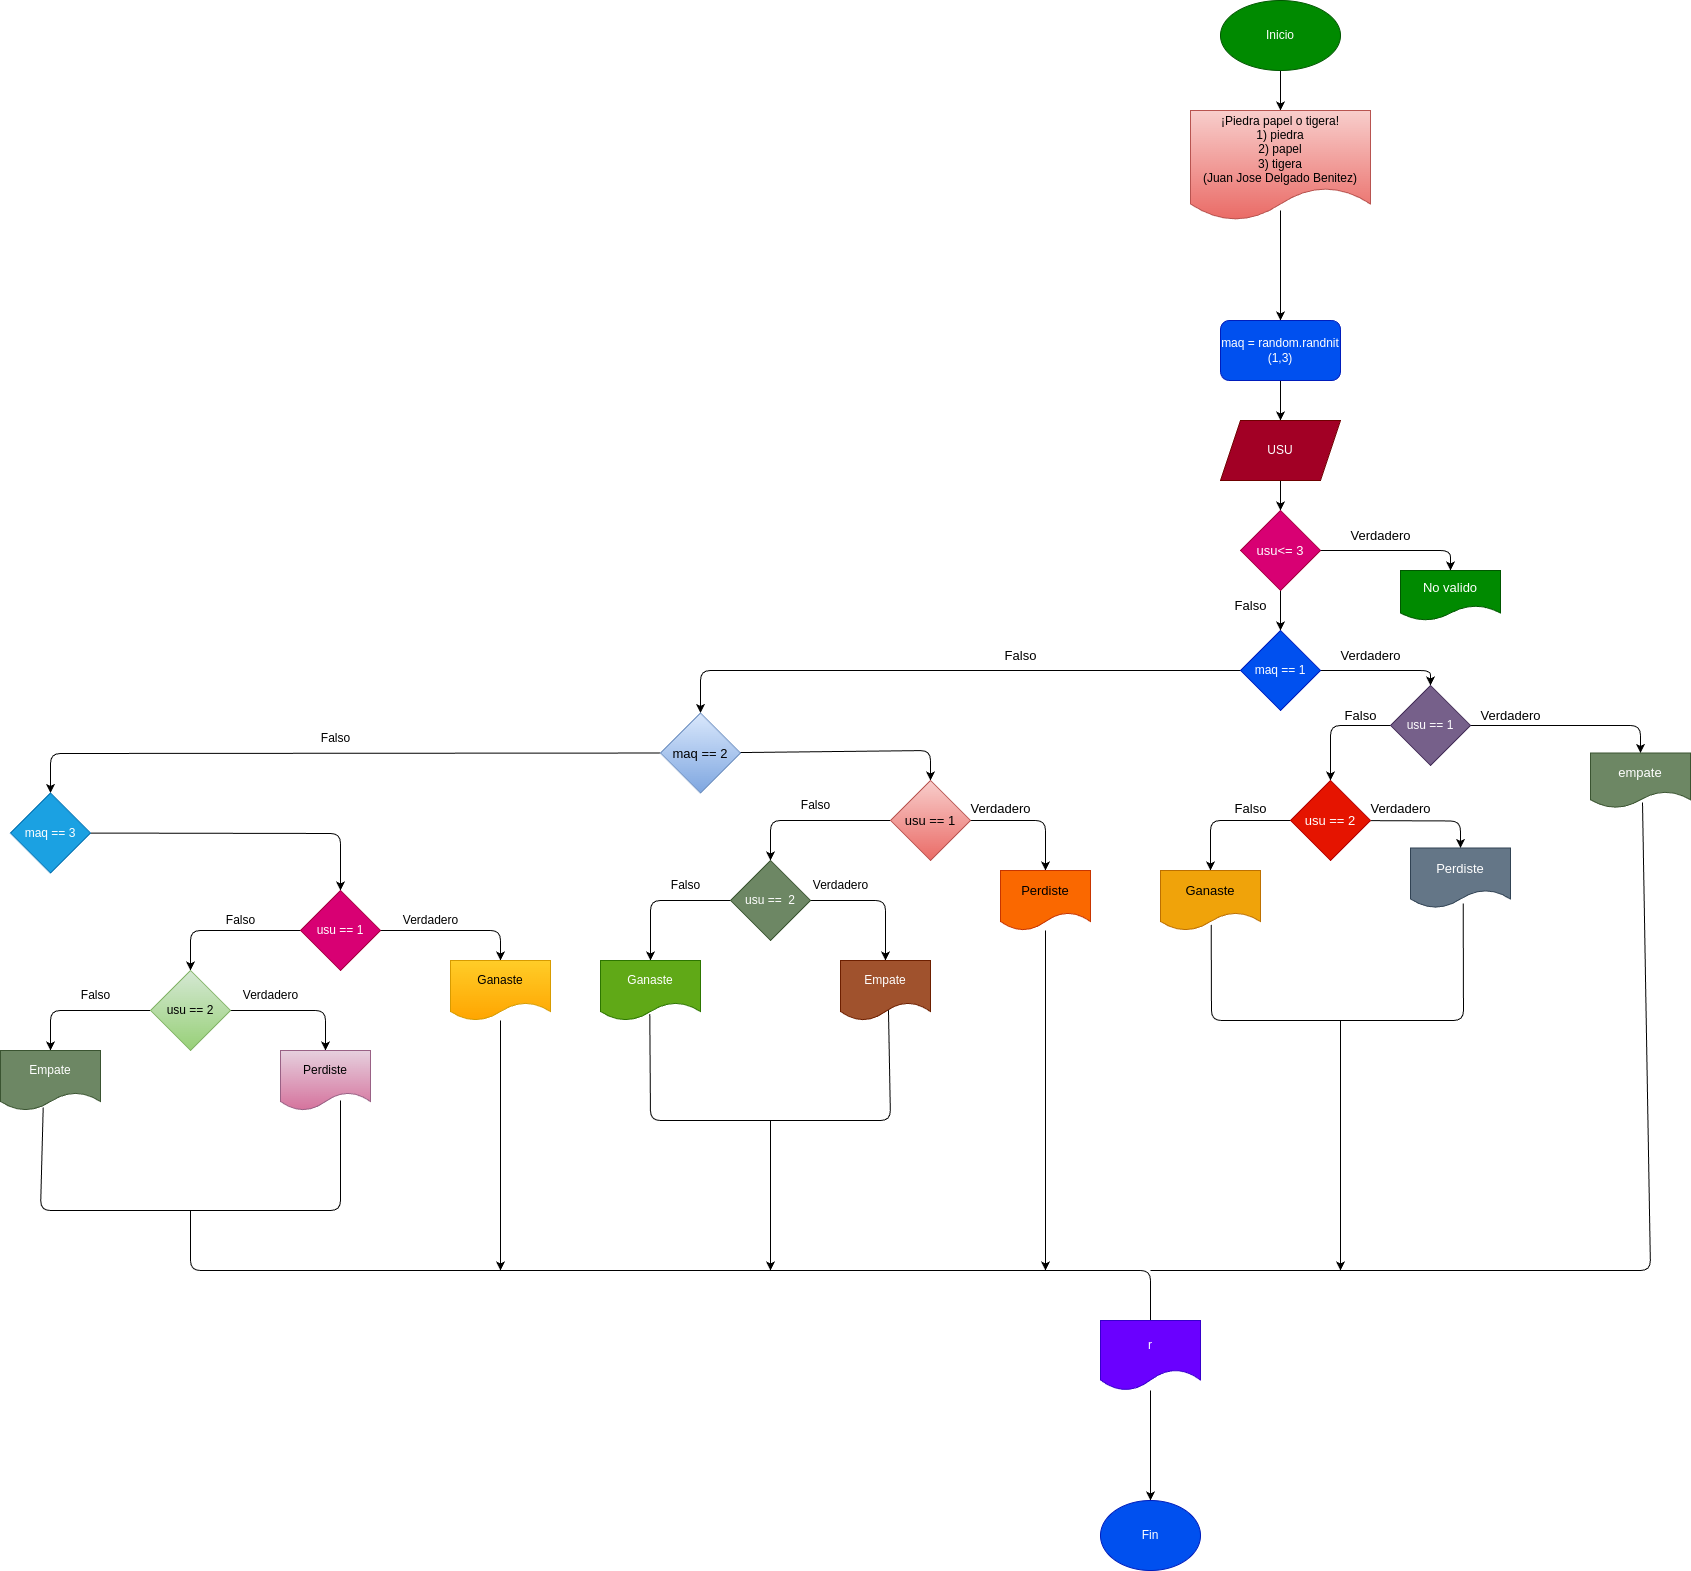

The diagram above was exported from draw.io. Its source (the exported page's mxGraphModel, read from the mxfile embedded in the PNG):
<mxGraphModel dx="3958" dy="1844" grid="1" gridSize="10" guides="1" tooltips="1" connect="1" arrows="1" fold="1" page="1" pageScale="1" pageWidth="827" pageHeight="1169" math="0" shadow="0">
  <root>
    <mxCell id="0" />
    <mxCell id="1" parent="0" />
    <mxCell id="4" style="edgeStyle=none;html=1;" parent="1" source="2" target="3" edge="1">
      <mxGeometry relative="1" as="geometry" />
    </mxCell>
    <mxCell id="2" value="Inicio" style="ellipse;whiteSpace=wrap;html=1;fillColor=#008a00;fontColor=#ffffff;strokeColor=#005700;" parent="1" vertex="1">
      <mxGeometry x="230" y="10" width="120" height="70" as="geometry" />
    </mxCell>
    <mxCell id="6" style="edgeStyle=none;html=1;" parent="1" target="5" edge="1">
      <mxGeometry relative="1" as="geometry">
        <mxPoint x="290" y="220" as="sourcePoint" />
      </mxGeometry>
    </mxCell>
    <mxCell id="3" value="¡Piedra papel o tigera!&lt;br&gt;1) piedra&lt;br&gt;2) papel&lt;br&gt;3) tigera&lt;br&gt;(Juan Jose Delgado Benitez)" style="shape=document;whiteSpace=wrap;html=1;boundedLbl=1;fillColor=#f8cecc;gradientColor=#ea6b66;strokeColor=#b85450;" parent="1" vertex="1">
      <mxGeometry x="200" y="120" width="180" height="110" as="geometry" />
    </mxCell>
    <mxCell id="8" style="edgeStyle=none;html=1;entryX=0.5;entryY=0;entryDx=0;entryDy=0;" parent="1" source="5" target="7" edge="1">
      <mxGeometry relative="1" as="geometry" />
    </mxCell>
    <mxCell id="5" value="maq = random.randnit&lt;br&gt;(1,3)" style="rounded=1;whiteSpace=wrap;html=1;fillColor=#0050ef;fontColor=#ffffff;strokeColor=#001DBC;" parent="1" vertex="1">
      <mxGeometry x="230" y="330" width="120" height="60" as="geometry" />
    </mxCell>
    <mxCell id="23" style="edgeStyle=none;html=1;entryX=0.5;entryY=0;entryDx=0;entryDy=0;fontSize=13;" parent="1" source="7" target="22" edge="1">
      <mxGeometry relative="1" as="geometry" />
    </mxCell>
    <mxCell id="7" value="USU" style="shape=parallelogram;perimeter=parallelogramPerimeter;whiteSpace=wrap;html=1;fixedSize=1;fillColor=#a20025;fontColor=#ffffff;strokeColor=#6F0000;" parent="1" vertex="1">
      <mxGeometry x="230" y="430" width="120" height="60" as="geometry" />
    </mxCell>
    <mxCell id="12" style="edgeStyle=none;html=1;entryX=0.5;entryY=0;entryDx=0;entryDy=0;" parent="1" target="11" edge="1">
      <mxGeometry relative="1" as="geometry">
        <mxPoint x="330" y="680" as="sourcePoint" />
        <Array as="points">
          <mxPoint x="440" y="680" />
        </Array>
      </mxGeometry>
    </mxCell>
    <mxCell id="38" style="edgeStyle=none;html=1;entryX=0.5;entryY=0;entryDx=0;entryDy=0;fontSize=13;" parent="1" source="9" target="37" edge="1">
      <mxGeometry relative="1" as="geometry">
        <Array as="points">
          <mxPoint x="-290" y="680" />
        </Array>
      </mxGeometry>
    </mxCell>
    <mxCell id="9" value="maq == 1" style="rhombus;whiteSpace=wrap;html=1;fillColor=#0050ef;fontColor=#ffffff;strokeColor=#001DBC;" parent="1" vertex="1">
      <mxGeometry x="250" y="640" width="80" height="80" as="geometry" />
    </mxCell>
    <mxCell id="15" style="edgeStyle=none;html=1;entryX=0.5;entryY=0;entryDx=0;entryDy=0;fontSize=13;" parent="1" source="11" target="14" edge="1">
      <mxGeometry relative="1" as="geometry">
        <Array as="points">
          <mxPoint x="650" y="735" />
        </Array>
      </mxGeometry>
    </mxCell>
    <mxCell id="19" style="edgeStyle=none;html=1;exitX=0;exitY=0.5;exitDx=0;exitDy=0;entryX=0.5;entryY=0;entryDx=0;entryDy=0;fontSize=13;" parent="1" source="11" target="18" edge="1">
      <mxGeometry relative="1" as="geometry">
        <mxPoint x="400" y="762.5" as="sourcePoint" />
        <Array as="points">
          <mxPoint x="340" y="735" />
        </Array>
      </mxGeometry>
    </mxCell>
    <mxCell id="11" value="usu == 1" style="rhombus;whiteSpace=wrap;html=1;fillColor=#76608a;fontColor=#ffffff;strokeColor=#432D57;" parent="1" vertex="1">
      <mxGeometry x="400" y="695" width="80" height="80" as="geometry" />
    </mxCell>
    <mxCell id="13" value="&lt;font style=&quot;font-size: 13px;&quot;&gt;Verdadero&lt;/font&gt;" style="text;html=1;align=center;verticalAlign=middle;resizable=0;points=[];autosize=1;strokeColor=none;fillColor=none;" parent="1" vertex="1">
      <mxGeometry x="340" y="650" width="80" height="30" as="geometry" />
    </mxCell>
    <mxCell id="14" value="empate" style="shape=document;whiteSpace=wrap;html=1;boundedLbl=1;fontSize=13;fillColor=#6d8764;fontColor=#ffffff;strokeColor=#3A5431;" parent="1" vertex="1">
      <mxGeometry x="600" y="762.5" width="100" height="55" as="geometry" />
    </mxCell>
    <mxCell id="17" value="Verdadero" style="text;html=1;align=center;verticalAlign=middle;resizable=0;points=[];autosize=1;strokeColor=none;fillColor=none;fontSize=13;" parent="1" vertex="1">
      <mxGeometry x="480" y="710" width="80" height="30" as="geometry" />
    </mxCell>
    <mxCell id="32" style="edgeStyle=none;html=1;entryX=0.5;entryY=0;entryDx=0;entryDy=0;fontSize=13;" parent="1" source="18" target="30" edge="1">
      <mxGeometry relative="1" as="geometry">
        <Array as="points">
          <mxPoint x="470" y="830.5" />
        </Array>
      </mxGeometry>
    </mxCell>
    <mxCell id="35" style="edgeStyle=none;html=1;entryX=0.5;entryY=0;entryDx=0;entryDy=0;fontSize=13;" parent="1" source="18" target="34" edge="1">
      <mxGeometry relative="1" as="geometry">
        <Array as="points">
          <mxPoint x="220" y="830" />
        </Array>
      </mxGeometry>
    </mxCell>
    <mxCell id="18" value="usu == 2" style="rhombus;whiteSpace=wrap;html=1;fontSize=13;fillColor=#e51400;fontColor=#ffffff;strokeColor=#B20000;" parent="1" vertex="1">
      <mxGeometry x="300" y="790" width="80" height="80" as="geometry" />
    </mxCell>
    <mxCell id="20" value="Falso" style="text;html=1;align=center;verticalAlign=middle;resizable=0;points=[];autosize=1;strokeColor=none;fillColor=none;fontSize=13;" parent="1" vertex="1">
      <mxGeometry x="340" y="710" width="60" height="30" as="geometry" />
    </mxCell>
    <mxCell id="25" style="edgeStyle=none;html=1;entryX=0.5;entryY=0;entryDx=0;entryDy=0;fontSize=13;" parent="1" source="22" target="24" edge="1">
      <mxGeometry relative="1" as="geometry">
        <Array as="points">
          <mxPoint x="460" y="560" />
        </Array>
      </mxGeometry>
    </mxCell>
    <mxCell id="27" style="edgeStyle=none;html=1;entryX=0.5;entryY=0;entryDx=0;entryDy=0;fontSize=13;" parent="1" source="22" target="9" edge="1">
      <mxGeometry relative="1" as="geometry" />
    </mxCell>
    <mxCell id="22" value="usu&amp;lt;= 3" style="rhombus;whiteSpace=wrap;html=1;fontSize=13;fillColor=#d80073;fontColor=#ffffff;strokeColor=#A50040;" parent="1" vertex="1">
      <mxGeometry x="250" y="520" width="80" height="80" as="geometry" />
    </mxCell>
    <mxCell id="24" value="No valido" style="shape=document;whiteSpace=wrap;html=1;boundedLbl=1;fontSize=13;fillColor=#008a00;fontColor=#ffffff;strokeColor=#005700;" parent="1" vertex="1">
      <mxGeometry x="410" y="580" width="100" height="50" as="geometry" />
    </mxCell>
    <mxCell id="26" value="Verdadero" style="text;html=1;align=center;verticalAlign=middle;resizable=0;points=[];autosize=1;strokeColor=none;fillColor=none;fontSize=13;" parent="1" vertex="1">
      <mxGeometry x="350" y="530" width="80" height="30" as="geometry" />
    </mxCell>
    <mxCell id="28" value="Falso" style="text;html=1;align=center;verticalAlign=middle;resizable=0;points=[];autosize=1;strokeColor=none;fillColor=none;fontSize=13;rotation=0;" parent="1" vertex="1">
      <mxGeometry x="230" y="600" width="60" height="30" as="geometry" />
    </mxCell>
    <mxCell id="30" value="Perdiste" style="shape=document;whiteSpace=wrap;html=1;boundedLbl=1;fontSize=13;fillColor=#647687;fontColor=#ffffff;strokeColor=#314354;" parent="1" vertex="1">
      <mxGeometry x="420" y="857.5" width="100" height="60" as="geometry" />
    </mxCell>
    <mxCell id="33" value="Verdadero" style="text;html=1;align=center;verticalAlign=middle;resizable=0;points=[];autosize=1;strokeColor=none;fillColor=none;fontSize=13;" parent="1" vertex="1">
      <mxGeometry x="370" y="802.5" width="80" height="30" as="geometry" />
    </mxCell>
    <mxCell id="34" value="Ganaste" style="shape=document;whiteSpace=wrap;html=1;boundedLbl=1;fontSize=13;fillColor=#f0a30a;fontColor=#000000;strokeColor=#BD7000;" parent="1" vertex="1">
      <mxGeometry x="170" y="880" width="100" height="60" as="geometry" />
    </mxCell>
    <mxCell id="36" value="Falso" style="text;html=1;align=center;verticalAlign=middle;resizable=0;points=[];autosize=1;strokeColor=none;fillColor=none;fontSize=13;" parent="1" vertex="1">
      <mxGeometry x="230" y="802.5" width="60" height="30" as="geometry" />
    </mxCell>
    <mxCell id="41" style="edgeStyle=none;html=1;entryX=0.5;entryY=0;entryDx=0;entryDy=0;fontSize=13;" parent="1" source="37" target="40" edge="1">
      <mxGeometry relative="1" as="geometry">
        <Array as="points">
          <mxPoint x="-60" y="760" />
        </Array>
      </mxGeometry>
    </mxCell>
    <mxCell id="58" style="edgeStyle=none;html=1;entryX=0.5;entryY=0;entryDx=0;entryDy=0;" edge="1" parent="1" source="37" target="57">
      <mxGeometry relative="1" as="geometry">
        <Array as="points">
          <mxPoint x="-940" y="763" />
        </Array>
      </mxGeometry>
    </mxCell>
    <mxCell id="37" value="maq == 2" style="rhombus;whiteSpace=wrap;html=1;fontSize=13;fillColor=#dae8fc;strokeColor=#6c8ebf;gradientColor=#7ea6e0;" parent="1" vertex="1">
      <mxGeometry x="-330" y="722.5" width="80" height="80" as="geometry" />
    </mxCell>
    <mxCell id="39" value="Falso" style="text;html=1;align=center;verticalAlign=middle;resizable=0;points=[];autosize=1;strokeColor=none;fillColor=none;fontSize=13;" parent="1" vertex="1">
      <mxGeometry y="650" width="60" height="30" as="geometry" />
    </mxCell>
    <mxCell id="43" style="edgeStyle=none;html=1;entryX=0.5;entryY=0;entryDx=0;entryDy=0;fontSize=13;" parent="1" source="40" target="42" edge="1">
      <mxGeometry relative="1" as="geometry">
        <Array as="points">
          <mxPoint x="55" y="830" />
        </Array>
      </mxGeometry>
    </mxCell>
    <mxCell id="46" style="edgeStyle=none;html=1;entryX=0.5;entryY=0;entryDx=0;entryDy=0;" edge="1" parent="1" source="40" target="45">
      <mxGeometry relative="1" as="geometry">
        <Array as="points">
          <mxPoint x="-220" y="830" />
        </Array>
      </mxGeometry>
    </mxCell>
    <mxCell id="40" value="usu == 1" style="rhombus;whiteSpace=wrap;html=1;fontSize=13;fillColor=#f8cecc;gradientColor=#ea6b66;strokeColor=#b85450;" parent="1" vertex="1">
      <mxGeometry x="-100" y="790" width="80" height="80" as="geometry" />
    </mxCell>
    <mxCell id="83" style="edgeStyle=none;html=1;" edge="1" parent="1" source="42">
      <mxGeometry relative="1" as="geometry">
        <mxPoint x="55" y="1280" as="targetPoint" />
      </mxGeometry>
    </mxCell>
    <mxCell id="42" value="Perdiste" style="shape=document;whiteSpace=wrap;html=1;boundedLbl=1;fontSize=13;fillColor=#fa6800;fontColor=#000000;strokeColor=#C73500;" parent="1" vertex="1">
      <mxGeometry x="10" y="880" width="90" height="60" as="geometry" />
    </mxCell>
    <mxCell id="44" value="Verdadero" style="text;html=1;align=center;verticalAlign=middle;resizable=0;points=[];autosize=1;strokeColor=none;fillColor=none;fontSize=13;" parent="1" vertex="1">
      <mxGeometry x="-30" y="802.5" width="80" height="30" as="geometry" />
    </mxCell>
    <mxCell id="52" style="edgeStyle=none;html=1;entryX=0.5;entryY=0;entryDx=0;entryDy=0;" edge="1" parent="1" source="45" target="48">
      <mxGeometry relative="1" as="geometry">
        <Array as="points">
          <mxPoint x="-105" y="910" />
        </Array>
      </mxGeometry>
    </mxCell>
    <mxCell id="55" style="edgeStyle=none;html=1;entryX=0.5;entryY=0;entryDx=0;entryDy=0;" edge="1" parent="1" source="45" target="54">
      <mxGeometry relative="1" as="geometry">
        <Array as="points">
          <mxPoint x="-340" y="910" />
        </Array>
      </mxGeometry>
    </mxCell>
    <mxCell id="45" value="usu ==&amp;nbsp; 2" style="rhombus;whiteSpace=wrap;html=1;fillColor=#6d8764;fontColor=#ffffff;strokeColor=#3A5431;" vertex="1" parent="1">
      <mxGeometry x="-260" y="870" width="80" height="80" as="geometry" />
    </mxCell>
    <mxCell id="47" value="Falso" style="text;html=1;align=center;verticalAlign=middle;resizable=0;points=[];autosize=1;strokeColor=none;fillColor=none;" vertex="1" parent="1">
      <mxGeometry x="-200" y="800" width="50" height="30" as="geometry" />
    </mxCell>
    <mxCell id="48" value="Empate" style="shape=document;whiteSpace=wrap;html=1;boundedLbl=1;fillColor=#a0522d;fontColor=#ffffff;strokeColor=#6D1F00;" vertex="1" parent="1">
      <mxGeometry x="-150" y="970" width="90" height="60" as="geometry" />
    </mxCell>
    <mxCell id="53" value="Verdadero" style="text;html=1;align=center;verticalAlign=middle;resizable=0;points=[];autosize=1;strokeColor=none;fillColor=none;" vertex="1" parent="1">
      <mxGeometry x="-190" y="880" width="80" height="30" as="geometry" />
    </mxCell>
    <mxCell id="54" value="Ganaste" style="shape=document;whiteSpace=wrap;html=1;boundedLbl=1;fillColor=#60a917;fontColor=#ffffff;strokeColor=#2D7600;" vertex="1" parent="1">
      <mxGeometry x="-390" y="970" width="100" height="60" as="geometry" />
    </mxCell>
    <mxCell id="56" value="Falso" style="text;html=1;align=center;verticalAlign=middle;resizable=0;points=[];autosize=1;strokeColor=none;fillColor=none;" vertex="1" parent="1">
      <mxGeometry x="-330" y="880" width="50" height="30" as="geometry" />
    </mxCell>
    <mxCell id="61" style="edgeStyle=none;html=1;entryX=0.5;entryY=0;entryDx=0;entryDy=0;" edge="1" parent="1" source="57" target="60">
      <mxGeometry relative="1" as="geometry">
        <Array as="points">
          <mxPoint x="-650" y="843" />
        </Array>
      </mxGeometry>
    </mxCell>
    <mxCell id="57" value="maq == 3" style="rhombus;whiteSpace=wrap;html=1;fillColor=#1ba1e2;fontColor=#ffffff;strokeColor=#006EAF;" vertex="1" parent="1">
      <mxGeometry x="-980" y="802.5" width="80" height="80" as="geometry" />
    </mxCell>
    <mxCell id="59" value="Falso" style="text;html=1;align=center;verticalAlign=middle;resizable=0;points=[];autosize=1;strokeColor=none;fillColor=none;" vertex="1" parent="1">
      <mxGeometry x="-680" y="732.5" width="50" height="30" as="geometry" />
    </mxCell>
    <mxCell id="63" style="edgeStyle=none;html=1;entryX=0.5;entryY=0;entryDx=0;entryDy=0;" edge="1" parent="1" source="60" target="62">
      <mxGeometry relative="1" as="geometry">
        <Array as="points">
          <mxPoint x="-490" y="940" />
        </Array>
      </mxGeometry>
    </mxCell>
    <mxCell id="66" style="edgeStyle=none;html=1;entryX=0.5;entryY=0;entryDx=0;entryDy=0;" edge="1" parent="1" source="60" target="65">
      <mxGeometry relative="1" as="geometry">
        <Array as="points">
          <mxPoint x="-800" y="940" />
        </Array>
      </mxGeometry>
    </mxCell>
    <mxCell id="60" value="usu == 1" style="rhombus;whiteSpace=wrap;html=1;fillColor=#d80073;fontColor=#ffffff;strokeColor=#A50040;" vertex="1" parent="1">
      <mxGeometry x="-690" y="900" width="80" height="80" as="geometry" />
    </mxCell>
    <mxCell id="80" style="edgeStyle=none;html=1;" edge="1" parent="1" source="62">
      <mxGeometry relative="1" as="geometry">
        <mxPoint x="-490" y="1280" as="targetPoint" />
      </mxGeometry>
    </mxCell>
    <mxCell id="62" value="Ganaste" style="shape=document;whiteSpace=wrap;html=1;boundedLbl=1;fillColor=#ffcd28;strokeColor=#d79b00;gradientColor=#ffa500;" vertex="1" parent="1">
      <mxGeometry x="-540" y="970" width="100" height="60" as="geometry" />
    </mxCell>
    <mxCell id="64" value="Verdadero" style="text;html=1;align=center;verticalAlign=middle;resizable=0;points=[];autosize=1;strokeColor=none;fillColor=none;" vertex="1" parent="1">
      <mxGeometry x="-600" y="915" width="80" height="30" as="geometry" />
    </mxCell>
    <mxCell id="70" style="edgeStyle=none;html=1;entryX=0.5;entryY=0;entryDx=0;entryDy=0;" edge="1" parent="1" source="65" target="68">
      <mxGeometry relative="1" as="geometry">
        <Array as="points">
          <mxPoint x="-665" y="1020" />
        </Array>
      </mxGeometry>
    </mxCell>
    <mxCell id="74" style="edgeStyle=none;html=1;entryX=0.5;entryY=0;entryDx=0;entryDy=0;" edge="1" parent="1" source="65" target="72">
      <mxGeometry relative="1" as="geometry">
        <Array as="points">
          <mxPoint x="-940" y="1020" />
        </Array>
      </mxGeometry>
    </mxCell>
    <mxCell id="65" value="usu == 2" style="rhombus;whiteSpace=wrap;html=1;fillColor=#d5e8d4;gradientColor=#97d077;strokeColor=#82b366;" vertex="1" parent="1">
      <mxGeometry x="-840" y="980" width="80" height="80" as="geometry" />
    </mxCell>
    <mxCell id="67" value="Falso" style="text;html=1;align=center;verticalAlign=middle;resizable=0;points=[];autosize=1;strokeColor=none;fillColor=none;" vertex="1" parent="1">
      <mxGeometry x="-775" y="915" width="50" height="30" as="geometry" />
    </mxCell>
    <mxCell id="68" value="Perdiste" style="shape=document;whiteSpace=wrap;html=1;boundedLbl=1;fillColor=#e6d0de;gradientColor=#d5739d;strokeColor=#996185;" vertex="1" parent="1">
      <mxGeometry x="-710" y="1060" width="90" height="60" as="geometry" />
    </mxCell>
    <mxCell id="71" value="Verdadero" style="text;html=1;align=center;verticalAlign=middle;resizable=0;points=[];autosize=1;strokeColor=none;fillColor=none;" vertex="1" parent="1">
      <mxGeometry x="-760" y="990" width="80" height="30" as="geometry" />
    </mxCell>
    <mxCell id="72" value="Empate" style="shape=document;whiteSpace=wrap;html=1;boundedLbl=1;fillColor=#6d8764;strokeColor=#3A5431;fontColor=#ffffff;" vertex="1" parent="1">
      <mxGeometry x="-990" y="1060" width="100" height="60" as="geometry" />
    </mxCell>
    <mxCell id="75" value="Falso" style="text;html=1;align=center;verticalAlign=middle;resizable=0;points=[];autosize=1;strokeColor=none;fillColor=none;" vertex="1" parent="1">
      <mxGeometry x="-920" y="990" width="50" height="30" as="geometry" />
    </mxCell>
    <mxCell id="76" value="" style="endArrow=none;html=1;exitX=0.427;exitY=0.95;exitDx=0;exitDy=0;exitPerimeter=0;entryX=0.667;entryY=0.833;entryDx=0;entryDy=0;entryPerimeter=0;" edge="1" parent="1" source="72" target="68">
      <mxGeometry width="50" height="50" relative="1" as="geometry">
        <mxPoint x="-840" y="1230" as="sourcePoint" />
        <mxPoint x="-790" y="1180" as="targetPoint" />
        <Array as="points">
          <mxPoint x="-950" y="1220" />
          <mxPoint x="-800" y="1220" />
          <mxPoint x="-650" y="1220" />
        </Array>
      </mxGeometry>
    </mxCell>
    <mxCell id="77" value="" style="endArrow=none;html=1;entryX=0.533;entryY=0.828;entryDx=0;entryDy=0;entryPerimeter=0;exitX=0.493;exitY=0.894;exitDx=0;exitDy=0;exitPerimeter=0;" edge="1" parent="1" source="54" target="48">
      <mxGeometry width="50" height="50" relative="1" as="geometry">
        <mxPoint x="-340" y="1030" as="sourcePoint" />
        <mxPoint x="-100" y="1030" as="targetPoint" />
        <Array as="points">
          <mxPoint x="-340" y="1130" />
          <mxPoint x="-100" y="1130" />
        </Array>
      </mxGeometry>
    </mxCell>
    <mxCell id="78" value="" style="endArrow=none;html=1;exitX=0.507;exitY=0.906;exitDx=0;exitDy=0;exitPerimeter=0;entryX=0.527;entryY=0.925;entryDx=0;entryDy=0;entryPerimeter=0;" edge="1" parent="1" source="34" target="30">
      <mxGeometry width="50" height="50" relative="1" as="geometry">
        <mxPoint x="330" y="1060" as="sourcePoint" />
        <mxPoint x="380" y="1010" as="targetPoint" />
        <Array as="points">
          <mxPoint x="221" y="1030" />
          <mxPoint x="340" y="1030" />
          <mxPoint x="473" y="1030" />
        </Array>
      </mxGeometry>
    </mxCell>
    <mxCell id="82" value="" style="endArrow=classic;html=1;" edge="1" parent="1">
      <mxGeometry width="50" height="50" relative="1" as="geometry">
        <mxPoint x="-220" y="1130" as="sourcePoint" />
        <mxPoint x="-220" y="1280" as="targetPoint" />
      </mxGeometry>
    </mxCell>
    <mxCell id="84" value="" style="endArrow=classic;html=1;" edge="1" parent="1">
      <mxGeometry width="50" height="50" relative="1" as="geometry">
        <mxPoint x="-800" y="1220" as="sourcePoint" />
        <mxPoint x="160" y="1340" as="targetPoint" />
        <Array as="points">
          <mxPoint x="-800" y="1280" />
          <mxPoint x="160" y="1280" />
        </Array>
      </mxGeometry>
    </mxCell>
    <mxCell id="86" value="" style="endArrow=none;html=1;entryX=0.52;entryY=0.9;entryDx=0;entryDy=0;entryPerimeter=0;" edge="1" parent="1" target="14">
      <mxGeometry width="50" height="50" relative="1" as="geometry">
        <mxPoint x="160" y="1280" as="sourcePoint" />
        <mxPoint x="600" y="1230" as="targetPoint" />
        <Array as="points">
          <mxPoint x="660" y="1280" />
        </Array>
      </mxGeometry>
    </mxCell>
    <mxCell id="87" value="" style="endArrow=classic;html=1;" edge="1" parent="1">
      <mxGeometry width="50" height="50" relative="1" as="geometry">
        <mxPoint x="350" y="1030" as="sourcePoint" />
        <mxPoint x="350" y="1280" as="targetPoint" />
      </mxGeometry>
    </mxCell>
    <mxCell id="90" style="edgeStyle=none;html=1;entryX=0.5;entryY=0;entryDx=0;entryDy=0;" edge="1" parent="1" source="88" target="89">
      <mxGeometry relative="1" as="geometry" />
    </mxCell>
    <mxCell id="88" value="r" style="shape=document;whiteSpace=wrap;html=1;boundedLbl=1;fillColor=#6a00ff;fontColor=#ffffff;strokeColor=#3700CC;" vertex="1" parent="1">
      <mxGeometry x="110" y="1330" width="100" height="70" as="geometry" />
    </mxCell>
    <mxCell id="89" value="Fin" style="ellipse;whiteSpace=wrap;html=1;fillColor=#0050ef;fontColor=#ffffff;strokeColor=#001DBC;" vertex="1" parent="1">
      <mxGeometry x="110" y="1510" width="100" height="70" as="geometry" />
    </mxCell>
  </root>
</mxGraphModel>